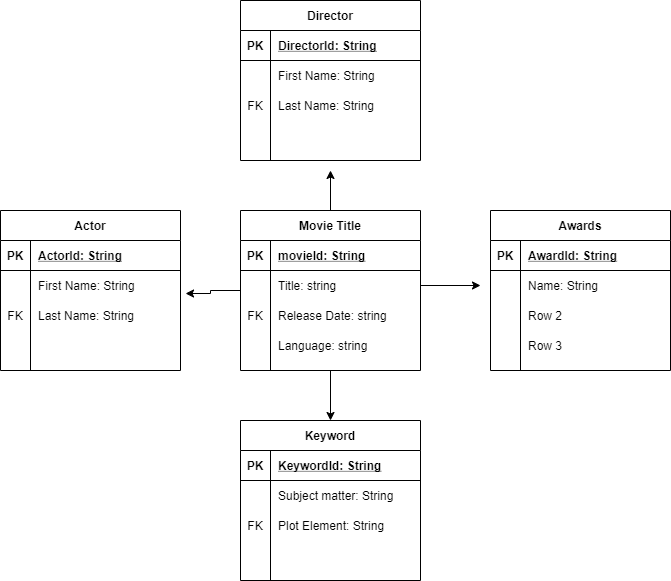

The diagram above was exported from draw.io. Its source (the exported page's mxGraphModel, read from the mxfile embedded in the PNG):
<mxGraphModel dx="1422" dy="713" grid="1" gridSize="10" guides="1" tooltips="1" connect="1" arrows="1" fold="1" page="1" pageScale="1" pageWidth="827" pageHeight="1169" math="0" shadow="0">
  <root>
    <mxCell id="0" />
    <mxCell id="1" parent="0" />
    <mxCell id="2" style="edgeStyle=orthogonalEdgeStyle;rounded=0;orthogonalLoop=1;jettySize=auto;html=1;" edge="1" source="5" parent="1">
      <mxGeometry relative="1" as="geometry">
        <mxPoint x="390" y="200" as="targetPoint" />
      </mxGeometry>
    </mxCell>
    <mxCell id="3" style="edgeStyle=orthogonalEdgeStyle;rounded=0;orthogonalLoop=1;jettySize=auto;html=1;entryX=1.028;entryY=0.767;entryDx=0;entryDy=0;entryPerimeter=0;" edge="1" source="5" target="35" parent="1">
      <mxGeometry relative="1" as="geometry" />
    </mxCell>
    <mxCell id="4" style="edgeStyle=orthogonalEdgeStyle;rounded=0;orthogonalLoop=1;jettySize=auto;html=1;entryX=0.5;entryY=0;entryDx=0;entryDy=0;" edge="1" source="5" target="57" parent="1">
      <mxGeometry relative="1" as="geometry" />
    </mxCell>
    <mxCell id="5" value="Movie Title" style="shape=table;startSize=30;container=1;collapsible=1;childLayout=tableLayout;fixedRows=1;rowLines=0;fontStyle=1;align=center;resizeLast=1;" vertex="1" parent="1">
      <mxGeometry x="300" y="240" width="180" height="160" as="geometry" />
    </mxCell>
    <mxCell id="6" value="" style="shape=partialRectangle;collapsible=0;dropTarget=0;pointerEvents=0;fillColor=none;top=0;left=0;bottom=1;right=0;points=[[0,0.5],[1,0.5]];portConstraint=eastwest;" vertex="1" parent="5">
      <mxGeometry y="30" width="180" height="30" as="geometry" />
    </mxCell>
    <mxCell id="7" value="PK" style="shape=partialRectangle;connectable=0;fillColor=none;top=0;left=0;bottom=0;right=0;fontStyle=1;overflow=hidden;" vertex="1" parent="6">
      <mxGeometry width="30" height="30" as="geometry" />
    </mxCell>
    <mxCell id="8" value="movieId: String" style="shape=partialRectangle;connectable=0;fillColor=none;top=0;left=0;bottom=0;right=0;align=left;spacingLeft=6;fontStyle=5;overflow=hidden;" vertex="1" parent="6">
      <mxGeometry x="30" width="150" height="30" as="geometry" />
    </mxCell>
    <mxCell id="9" value="" style="shape=partialRectangle;collapsible=0;dropTarget=0;pointerEvents=0;fillColor=none;top=0;left=0;bottom=0;right=0;points=[[0,0.5],[1,0.5]];portConstraint=eastwest;" vertex="1" parent="5">
      <mxGeometry y="60" width="180" height="30" as="geometry" />
    </mxCell>
    <mxCell id="10" value="" style="shape=partialRectangle;connectable=0;fillColor=none;top=0;left=0;bottom=0;right=0;editable=1;overflow=hidden;" vertex="1" parent="9">
      <mxGeometry width="30" height="30" as="geometry" />
    </mxCell>
    <mxCell id="11" value="Title: string" style="shape=partialRectangle;connectable=0;fillColor=none;top=0;left=0;bottom=0;right=0;align=left;spacingLeft=6;overflow=hidden;" vertex="1" parent="9">
      <mxGeometry x="30" width="150" height="30" as="geometry" />
    </mxCell>
    <mxCell id="12" value="" style="shape=partialRectangle;collapsible=0;dropTarget=0;pointerEvents=0;fillColor=none;top=0;left=0;bottom=0;right=0;points=[[0,0.5],[1,0.5]];portConstraint=eastwest;" vertex="1" parent="5">
      <mxGeometry y="90" width="180" height="30" as="geometry" />
    </mxCell>
    <mxCell id="13" value="FK" style="shape=partialRectangle;connectable=0;fillColor=none;top=0;left=0;bottom=0;right=0;editable=1;overflow=hidden;" vertex="1" parent="12">
      <mxGeometry width="30" height="30" as="geometry" />
    </mxCell>
    <mxCell id="14" value="Release Date: string" style="shape=partialRectangle;connectable=0;fillColor=none;top=0;left=0;bottom=0;right=0;align=left;spacingLeft=6;overflow=hidden;" vertex="1" parent="12">
      <mxGeometry x="30" width="150" height="30" as="geometry" />
    </mxCell>
    <mxCell id="15" value="" style="shape=partialRectangle;collapsible=0;dropTarget=0;pointerEvents=0;fillColor=none;top=0;left=0;bottom=0;right=0;points=[[0,0.5],[1,0.5]];portConstraint=eastwest;" vertex="1" parent="5">
      <mxGeometry y="120" width="180" height="30" as="geometry" />
    </mxCell>
    <mxCell id="16" value="" style="shape=partialRectangle;connectable=0;fillColor=none;top=0;left=0;bottom=0;right=0;editable=1;overflow=hidden;" vertex="1" parent="15">
      <mxGeometry width="30" height="30" as="geometry" />
    </mxCell>
    <mxCell id="17" value="Language: string" style="shape=partialRectangle;connectable=0;fillColor=none;top=0;left=0;bottom=0;right=0;align=left;spacingLeft=6;overflow=hidden;" vertex="1" parent="15">
      <mxGeometry x="30" width="150" height="30" as="geometry" />
    </mxCell>
    <mxCell id="18" value="Director" style="shape=table;startSize=30;container=1;collapsible=1;childLayout=tableLayout;fixedRows=1;rowLines=0;fontStyle=1;align=center;resizeLast=1;" vertex="1" parent="1">
      <mxGeometry x="300" y="30" width="180" height="160" as="geometry" />
    </mxCell>
    <mxCell id="19" value="" style="shape=partialRectangle;collapsible=0;dropTarget=0;pointerEvents=0;fillColor=none;top=0;left=0;bottom=1;right=0;points=[[0,0.5],[1,0.5]];portConstraint=eastwest;" vertex="1" parent="18">
      <mxGeometry y="30" width="180" height="30" as="geometry" />
    </mxCell>
    <mxCell id="20" value="PK" style="shape=partialRectangle;connectable=0;fillColor=none;top=0;left=0;bottom=0;right=0;fontStyle=1;overflow=hidden;" vertex="1" parent="19">
      <mxGeometry width="30" height="30" as="geometry" />
    </mxCell>
    <mxCell id="21" value="DirectorId: String" style="shape=partialRectangle;connectable=0;fillColor=none;top=0;left=0;bottom=0;right=0;align=left;spacingLeft=6;fontStyle=5;overflow=hidden;" vertex="1" parent="19">
      <mxGeometry x="30" width="150" height="30" as="geometry" />
    </mxCell>
    <mxCell id="22" value="" style="shape=partialRectangle;collapsible=0;dropTarget=0;pointerEvents=0;fillColor=none;top=0;left=0;bottom=0;right=0;points=[[0,0.5],[1,0.5]];portConstraint=eastwest;" vertex="1" parent="18">
      <mxGeometry y="60" width="180" height="30" as="geometry" />
    </mxCell>
    <mxCell id="23" value="" style="shape=partialRectangle;connectable=0;fillColor=none;top=0;left=0;bottom=0;right=0;editable=1;overflow=hidden;" vertex="1" parent="22">
      <mxGeometry width="30" height="30" as="geometry" />
    </mxCell>
    <mxCell id="24" value="First Name: String" style="shape=partialRectangle;connectable=0;fillColor=none;top=0;left=0;bottom=0;right=0;align=left;spacingLeft=6;overflow=hidden;" vertex="1" parent="22">
      <mxGeometry x="30" width="150" height="30" as="geometry" />
    </mxCell>
    <mxCell id="25" value="" style="shape=partialRectangle;collapsible=0;dropTarget=0;pointerEvents=0;fillColor=none;top=0;left=0;bottom=0;right=0;points=[[0,0.5],[1,0.5]];portConstraint=eastwest;" vertex="1" parent="18">
      <mxGeometry y="90" width="180" height="30" as="geometry" />
    </mxCell>
    <mxCell id="26" value="FK" style="shape=partialRectangle;connectable=0;fillColor=none;top=0;left=0;bottom=0;right=0;editable=1;overflow=hidden;" vertex="1" parent="25">
      <mxGeometry width="30" height="30" as="geometry" />
    </mxCell>
    <mxCell id="27" value="Last Name: String" style="shape=partialRectangle;connectable=0;fillColor=none;top=0;left=0;bottom=0;right=0;align=left;spacingLeft=6;overflow=hidden;" vertex="1" parent="25">
      <mxGeometry x="30" width="150" height="30" as="geometry" />
    </mxCell>
    <mxCell id="28" value="" style="shape=partialRectangle;collapsible=0;dropTarget=0;pointerEvents=0;fillColor=none;top=0;left=0;bottom=0;right=0;points=[[0,0.5],[1,0.5]];portConstraint=eastwest;" vertex="1" parent="18">
      <mxGeometry y="120" width="180" height="30" as="geometry" />
    </mxCell>
    <mxCell id="29" value="" style="shape=partialRectangle;connectable=0;fillColor=none;top=0;left=0;bottom=0;right=0;editable=1;overflow=hidden;" vertex="1" parent="28">
      <mxGeometry width="30" height="30" as="geometry" />
    </mxCell>
    <mxCell id="30" value="" style="shape=partialRectangle;connectable=0;fillColor=none;top=0;left=0;bottom=0;right=0;align=left;spacingLeft=6;overflow=hidden;" vertex="1" parent="28">
      <mxGeometry x="30" width="150" height="30" as="geometry" />
    </mxCell>
    <mxCell id="31" value="Actor" style="shape=table;startSize=30;container=1;collapsible=1;childLayout=tableLayout;fixedRows=1;rowLines=0;fontStyle=1;align=center;resizeLast=1;" vertex="1" parent="1">
      <mxGeometry x="60" y="240" width="180" height="160" as="geometry" />
    </mxCell>
    <mxCell id="32" value="" style="shape=partialRectangle;collapsible=0;dropTarget=0;pointerEvents=0;fillColor=none;top=0;left=0;bottom=1;right=0;points=[[0,0.5],[1,0.5]];portConstraint=eastwest;" vertex="1" parent="31">
      <mxGeometry y="30" width="180" height="30" as="geometry" />
    </mxCell>
    <mxCell id="33" value="PK" style="shape=partialRectangle;connectable=0;fillColor=none;top=0;left=0;bottom=0;right=0;fontStyle=1;overflow=hidden;" vertex="1" parent="32">
      <mxGeometry width="30" height="30" as="geometry" />
    </mxCell>
    <mxCell id="34" value="ActorId: String" style="shape=partialRectangle;connectable=0;fillColor=none;top=0;left=0;bottom=0;right=0;align=left;spacingLeft=6;fontStyle=5;overflow=hidden;" vertex="1" parent="32">
      <mxGeometry x="30" width="150" height="30" as="geometry" />
    </mxCell>
    <mxCell id="35" value="" style="shape=partialRectangle;collapsible=0;dropTarget=0;pointerEvents=0;fillColor=none;top=0;left=0;bottom=0;right=0;points=[[0,0.5],[1,0.5]];portConstraint=eastwest;" vertex="1" parent="31">
      <mxGeometry y="60" width="180" height="30" as="geometry" />
    </mxCell>
    <mxCell id="36" value="" style="shape=partialRectangle;connectable=0;fillColor=none;top=0;left=0;bottom=0;right=0;editable=1;overflow=hidden;" vertex="1" parent="35">
      <mxGeometry width="30" height="30" as="geometry" />
    </mxCell>
    <mxCell id="37" value="First Name: String" style="shape=partialRectangle;connectable=0;fillColor=none;top=0;left=0;bottom=0;right=0;align=left;spacingLeft=6;overflow=hidden;" vertex="1" parent="35">
      <mxGeometry x="30" width="150" height="30" as="geometry" />
    </mxCell>
    <mxCell id="38" value="" style="shape=partialRectangle;collapsible=0;dropTarget=0;pointerEvents=0;fillColor=none;top=0;left=0;bottom=0;right=0;points=[[0,0.5],[1,0.5]];portConstraint=eastwest;" vertex="1" parent="31">
      <mxGeometry y="90" width="180" height="30" as="geometry" />
    </mxCell>
    <mxCell id="39" value="FK" style="shape=partialRectangle;connectable=0;fillColor=none;top=0;left=0;bottom=0;right=0;editable=1;overflow=hidden;" vertex="1" parent="38">
      <mxGeometry width="30" height="30" as="geometry" />
    </mxCell>
    <mxCell id="40" value="Last Name: String" style="shape=partialRectangle;connectable=0;fillColor=none;top=0;left=0;bottom=0;right=0;align=left;spacingLeft=6;overflow=hidden;" vertex="1" parent="38">
      <mxGeometry x="30" width="150" height="30" as="geometry" />
    </mxCell>
    <mxCell id="41" value="" style="shape=partialRectangle;collapsible=0;dropTarget=0;pointerEvents=0;fillColor=none;top=0;left=0;bottom=0;right=0;points=[[0,0.5],[1,0.5]];portConstraint=eastwest;" vertex="1" parent="31">
      <mxGeometry y="120" width="180" height="30" as="geometry" />
    </mxCell>
    <mxCell id="42" value="" style="shape=partialRectangle;connectable=0;fillColor=none;top=0;left=0;bottom=0;right=0;editable=1;overflow=hidden;" vertex="1" parent="41">
      <mxGeometry width="30" height="30" as="geometry" />
    </mxCell>
    <mxCell id="43" value="" style="shape=partialRectangle;connectable=0;fillColor=none;top=0;left=0;bottom=0;right=0;align=left;spacingLeft=6;overflow=hidden;" vertex="1" parent="41">
      <mxGeometry x="30" width="150" height="30" as="geometry" />
    </mxCell>
    <mxCell id="44" value="Awards" style="shape=table;startSize=30;container=1;collapsible=1;childLayout=tableLayout;fixedRows=1;rowLines=0;fontStyle=1;align=center;resizeLast=1;" vertex="1" parent="1">
      <mxGeometry x="550" y="240" width="180" height="160" as="geometry" />
    </mxCell>
    <mxCell id="45" value="" style="shape=partialRectangle;collapsible=0;dropTarget=0;pointerEvents=0;fillColor=none;top=0;left=0;bottom=1;right=0;points=[[0,0.5],[1,0.5]];portConstraint=eastwest;" vertex="1" parent="44">
      <mxGeometry y="30" width="180" height="30" as="geometry" />
    </mxCell>
    <mxCell id="46" value="PK" style="shape=partialRectangle;connectable=0;fillColor=none;top=0;left=0;bottom=0;right=0;fontStyle=1;overflow=hidden;" vertex="1" parent="45">
      <mxGeometry width="30" height="30" as="geometry" />
    </mxCell>
    <mxCell id="47" value="AwardId: String" style="shape=partialRectangle;connectable=0;fillColor=none;top=0;left=0;bottom=0;right=0;align=left;spacingLeft=6;fontStyle=5;overflow=hidden;" vertex="1" parent="45">
      <mxGeometry x="30" width="150" height="30" as="geometry" />
    </mxCell>
    <mxCell id="48" value="" style="shape=partialRectangle;collapsible=0;dropTarget=0;pointerEvents=0;fillColor=none;top=0;left=0;bottom=0;right=0;points=[[0,0.5],[1,0.5]];portConstraint=eastwest;" vertex="1" parent="44">
      <mxGeometry y="60" width="180" height="30" as="geometry" />
    </mxCell>
    <mxCell id="49" value="" style="shape=partialRectangle;connectable=0;fillColor=none;top=0;left=0;bottom=0;right=0;editable=1;overflow=hidden;" vertex="1" parent="48">
      <mxGeometry width="30" height="30" as="geometry" />
    </mxCell>
    <mxCell id="50" value="Name: String" style="shape=partialRectangle;connectable=0;fillColor=none;top=0;left=0;bottom=0;right=0;align=left;spacingLeft=6;overflow=hidden;" vertex="1" parent="48">
      <mxGeometry x="30" width="150" height="30" as="geometry" />
    </mxCell>
    <mxCell id="51" value="" style="shape=partialRectangle;collapsible=0;dropTarget=0;pointerEvents=0;fillColor=none;top=0;left=0;bottom=0;right=0;points=[[0,0.5],[1,0.5]];portConstraint=eastwest;" vertex="1" parent="44">
      <mxGeometry y="90" width="180" height="30" as="geometry" />
    </mxCell>
    <mxCell id="52" value="" style="shape=partialRectangle;connectable=0;fillColor=none;top=0;left=0;bottom=0;right=0;editable=1;overflow=hidden;" vertex="1" parent="51">
      <mxGeometry width="30" height="30" as="geometry" />
    </mxCell>
    <mxCell id="53" value="Row 2" style="shape=partialRectangle;connectable=0;fillColor=none;top=0;left=0;bottom=0;right=0;align=left;spacingLeft=6;overflow=hidden;" vertex="1" parent="51">
      <mxGeometry x="30" width="150" height="30" as="geometry" />
    </mxCell>
    <mxCell id="54" value="" style="shape=partialRectangle;collapsible=0;dropTarget=0;pointerEvents=0;fillColor=none;top=0;left=0;bottom=0;right=0;points=[[0,0.5],[1,0.5]];portConstraint=eastwest;" vertex="1" parent="44">
      <mxGeometry y="120" width="180" height="30" as="geometry" />
    </mxCell>
    <mxCell id="55" value="" style="shape=partialRectangle;connectable=0;fillColor=none;top=0;left=0;bottom=0;right=0;editable=1;overflow=hidden;" vertex="1" parent="54">
      <mxGeometry width="30" height="30" as="geometry" />
    </mxCell>
    <mxCell id="56" value="Row 3" style="shape=partialRectangle;connectable=0;fillColor=none;top=0;left=0;bottom=0;right=0;align=left;spacingLeft=6;overflow=hidden;" vertex="1" parent="54">
      <mxGeometry x="30" width="150" height="30" as="geometry" />
    </mxCell>
    <mxCell id="57" value="Keyword" style="shape=table;startSize=30;container=1;collapsible=1;childLayout=tableLayout;fixedRows=1;rowLines=0;fontStyle=1;align=center;resizeLast=1;" vertex="1" parent="1">
      <mxGeometry x="300" y="450" width="180" height="160" as="geometry" />
    </mxCell>
    <mxCell id="58" value="" style="shape=partialRectangle;collapsible=0;dropTarget=0;pointerEvents=0;fillColor=none;top=0;left=0;bottom=1;right=0;points=[[0,0.5],[1,0.5]];portConstraint=eastwest;" vertex="1" parent="57">
      <mxGeometry y="30" width="180" height="30" as="geometry" />
    </mxCell>
    <mxCell id="59" value="PK" style="shape=partialRectangle;connectable=0;fillColor=none;top=0;left=0;bottom=0;right=0;fontStyle=1;overflow=hidden;" vertex="1" parent="58">
      <mxGeometry width="30" height="30" as="geometry" />
    </mxCell>
    <mxCell id="60" value="KeywordId: String" style="shape=partialRectangle;connectable=0;fillColor=none;top=0;left=0;bottom=0;right=0;align=left;spacingLeft=6;fontStyle=5;overflow=hidden;" vertex="1" parent="58">
      <mxGeometry x="30" width="150" height="30" as="geometry" />
    </mxCell>
    <mxCell id="61" value="" style="shape=partialRectangle;collapsible=0;dropTarget=0;pointerEvents=0;fillColor=none;top=0;left=0;bottom=0;right=0;points=[[0,0.5],[1,0.5]];portConstraint=eastwest;" vertex="1" parent="57">
      <mxGeometry y="60" width="180" height="30" as="geometry" />
    </mxCell>
    <mxCell id="62" value="" style="shape=partialRectangle;connectable=0;fillColor=none;top=0;left=0;bottom=0;right=0;editable=1;overflow=hidden;" vertex="1" parent="61">
      <mxGeometry width="30" height="30" as="geometry" />
    </mxCell>
    <mxCell id="63" value="Subject matter: String" style="shape=partialRectangle;connectable=0;fillColor=none;top=0;left=0;bottom=0;right=0;align=left;spacingLeft=6;overflow=hidden;" vertex="1" parent="61">
      <mxGeometry x="30" width="150" height="30" as="geometry" />
    </mxCell>
    <mxCell id="64" value="" style="shape=partialRectangle;collapsible=0;dropTarget=0;pointerEvents=0;fillColor=none;top=0;left=0;bottom=0;right=0;points=[[0,0.5],[1,0.5]];portConstraint=eastwest;" vertex="1" parent="57">
      <mxGeometry y="90" width="180" height="30" as="geometry" />
    </mxCell>
    <mxCell id="65" value="FK" style="shape=partialRectangle;connectable=0;fillColor=none;top=0;left=0;bottom=0;right=0;editable=1;overflow=hidden;" vertex="1" parent="64">
      <mxGeometry width="30" height="30" as="geometry" />
    </mxCell>
    <mxCell id="66" value="Plot Element: String" style="shape=partialRectangle;connectable=0;fillColor=none;top=0;left=0;bottom=0;right=0;align=left;spacingLeft=6;overflow=hidden;" vertex="1" parent="64">
      <mxGeometry x="30" width="150" height="30" as="geometry" />
    </mxCell>
    <mxCell id="67" value="" style="shape=partialRectangle;collapsible=0;dropTarget=0;pointerEvents=0;fillColor=none;top=0;left=0;bottom=0;right=0;points=[[0,0.5],[1,0.5]];portConstraint=eastwest;" vertex="1" parent="57">
      <mxGeometry y="120" width="180" height="30" as="geometry" />
    </mxCell>
    <mxCell id="68" value="" style="shape=partialRectangle;connectable=0;fillColor=none;top=0;left=0;bottom=0;right=0;editable=1;overflow=hidden;" vertex="1" parent="67">
      <mxGeometry width="30" height="30" as="geometry" />
    </mxCell>
    <mxCell id="69" value="" style="shape=partialRectangle;connectable=0;fillColor=none;top=0;left=0;bottom=0;right=0;align=left;spacingLeft=6;overflow=hidden;" vertex="1" parent="67">
      <mxGeometry x="30" width="150" height="30" as="geometry" />
    </mxCell>
    <mxCell id="70" style="edgeStyle=orthogonalEdgeStyle;rounded=0;orthogonalLoop=1;jettySize=auto;html=1;" edge="1" source="9" parent="1">
      <mxGeometry relative="1" as="geometry">
        <mxPoint x="540" y="315" as="targetPoint" />
      </mxGeometry>
    </mxCell>
  </root>
</mxGraphModel>